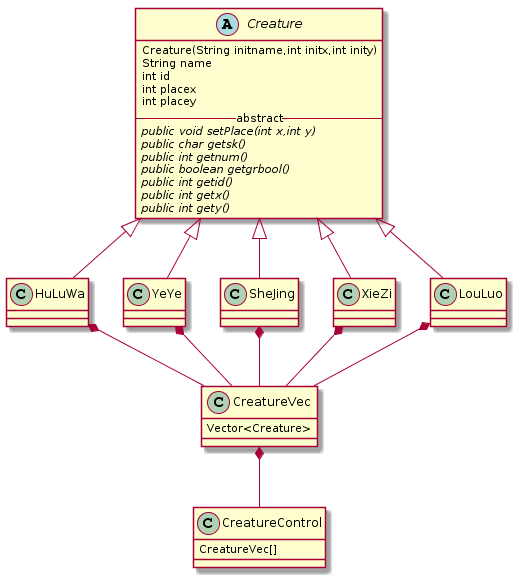

The diagram above was rendered by PlantUML. Its source (embedded in the PNG):
@startuml
abstract class Creature
{
    Creature(String initname,int initx,int inity)
    String name
    int id
    int placex
    int placey
    -- abstract --
    {abstract} public void setPlace(int x,int y)
    {abstract} public char getsk()
    {abstract} public int getnum()
    {abstract} public boolean getgrbool()
    {abstract} public int getid()
    {abstract} public int getx()
    {abstract} public int gety()
}
class HuLuWa extends Creature
class YeYe extends Creature
class SheJing extends Creature
class XieZi extends Creature
class LouLuo extends Creature
class CreatureVec
{
    Vector<Creature>
}
class CreatureControl
{
    CreatureVec[]
}
HuLuWa *-- CreatureVec
YeYe *-- CreatureVec
SheJing *-- CreatureVec
XieZi *-- CreatureVec
LouLuo *-- CreatureVec
CreatureVec *-- CreatureControl
@enduml